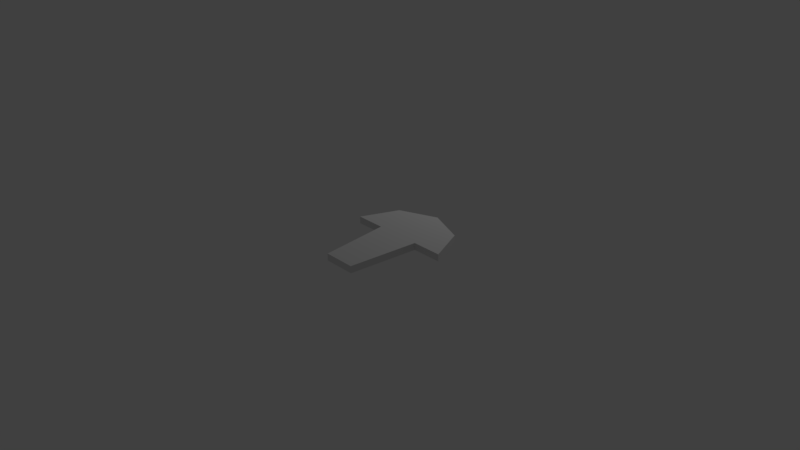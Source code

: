 # Source: mushroom.blend  (saved by Blender 2.79.0; exported with 4.5.12 LTS)
import bpy
from mathutils import Matrix  # noqa: F401  (used for matrix-valued properties, if any)

bpy.ops.wm.read_factory_settings(use_empty=True)
scene = bpy.context.scene
scene.name = 'Scene'

# ---- collections
col_collection_1 = bpy.data.collections.new('Collection 1'); scene.collection.children.link(col_collection_1)

# ---- materials (node trees are filled in below, after node groups)
mat_mushroommat = bpy.data.materials.new('mushroomMat')
mat_mushroommat.alpha_threshold = 0.0
mat_mushroommat.use_transparent_shadow = False
mat_mushroommat.roughness = 0.5

# ---- material node trees

# ---- world
world_world = bpy.data.worlds.new('World'); scene.world = world_world
world_world.color = (0.05088, 0.05088, 0.05088)
world_world.use_sun_shadow = False
world_world.sun_shadow_jitter_overblur = 0.0
world_world.cycles.sampling_method = 'MANUAL'

# ---- cameras
cam_camera = bpy.data.cameras.new('Camera')
cam_camera.clip_end = 100.0
cam_camera.lens = 35.0
cam_camera.sensor_width = 32.0
cam_camera.sensor_height = 18.0
cam_camera.ortho_scale = 7.314
cam_camera.dof.focus_distance = 0.0
cam_camera.dof.aperture_fstop = 128.0

# ---- lights
light_lamp = bpy.data.lights.new('Lamp', 'POINT')
light_lamp.transmission_factor = 0.0
light_lamp.cutoff_distance = 30.0
light_lamp.energy = 100.0
light_lamp.shadow_buffer_clip_start = 1.001
light_lamp.shadow_soft_size = 0.1
light_lamp.shadow_maximum_resolution = 0.006
light_lamp.use_absolute_resolution = True

# ---- meshes
me_plane = bpy.data.meshes.new('Plane')
me_plane.from_pydata([(-0.9, -1.0, 0.0), (0.9, -1.0, 0.0), (-1.3, 1.0, 0.0), (1.3, 1.0, 0.0), (7.451e-09, 2.5, 0.0), (-2.121, 2.061, 0.0), (-3.0, 1.0, 0.0), (3.0, 1.0, 0.0), (2.121, 2.061, 0.0), (-1.3, 1.0, 0.1), (-0.9, -1.0, 0.1), (0.9, -1.0, 0.1), (1.3, 1.0, 0.1), (-2.121, 2.061, 0.1), (7.451e-09, 2.5, 0.1), (-3.0, 1.0, 0.1), (3.0, 1.0, 0.1), (2.121, 2.061, 0.1)], [], [(0, 2, 3, 1), (5, 4, 8, 7, 6), (10, 11, 12, 9), (13, 15, 16, 17, 14), (5, 6, 15, 13), (1, 3, 12, 11), (6, 7, 16, 15), (3, 2, 9, 12), (2, 0, 10, 9), (7, 8, 17, 16), (4, 5, 13, 14), (0, 1, 11, 10), (8, 4, 14, 17)])
_uv = me_plane.uv_layers.new(name='UVMap')
_uv.uv.foreach_set('vector', [0.9259, 0.8, 0.5556, 0.8667, 0.5556, 0.4333, 0.9259, 0.5, 0.08136, 0.8536, 0.0, 0.5, 0.08136, 0.1464, 0.2778, 0.0, 0.2778, 1.0, 0.1972, 0.7711, 0.06017, 0.7711, 0.02972, 0.602, 0.2277, 0.602, 0.06118, 0.8148, -0.005711, 0.725, 0.451, 0.725, 0.3842, 0.8148, 0.2227, 0.8519, 0.6776, 0.6692, 0.6776, 0.5313, 0.6887, 0.5313, 0.6887, 0.6692, 0.6999, 0.8261, 0.6999, 0.9548, 0.6887, 0.9548, 0.6887, 0.8261, 0.2914, 0.4529, 0.2914, 0.1096, 0.2977, 0.1096, 0.2977, 0.4529, 0.9815, 0.4906, 0.9815, 0.2142, 1.0, 0.2142, 1.0, 0.4906, 0.6887, 0.6599, 0.6887, 0.5313, 0.6999, 0.5313, 0.6999, 0.6599, 0.6665, 0.8386, 0.6665, 0.7007, 0.6776, 0.7007, 0.6776, 0.8386, 0.6776, 0.8386, 0.6776, 0.6692, 0.6887, 0.6692, 0.6887, 0.8386, 0.3077, 0.4131, 0.3077, 0.1131, 0.3262, 0.1131, 0.3262, 0.4131, 0.6665, 0.7007, 0.6665, 0.5313, 0.6776, 0.5313, 0.6776, 0.7007])
me_plane.materials.append(mat_mushroommat)
me_plane.use_remesh_preserve_volume = False
me_plane.use_remesh_preserve_attributes = False
me_plane.use_mirror_vertex_groups = False
me_plane.update()

# ---- objects
ob_mushroom = bpy.data.objects.new('Mushroom', me_plane)
ob_lamp = bpy.data.objects.new('Lamp', light_lamp)
ob_camera = bpy.data.objects.new('Camera', cam_camera)

# ---- transforms, parenting, visibility, modifiers, constraints
ob_mushroom.location = (0.0, 0.0, 0.0)
ob_mushroom.scale = (0.25, 0.5, 1.0)
ob_mushroom.lineart.crease_threshold = 0.0
ob_lamp.location = (-0.1482, 4.598, 3.396)
ob_lamp.rotation_euler = (0.6503, 0.05522, 1.866)
ob_lamp.lock_rotations_4d = False
ob_lamp.empty_display_type = 'ARROWS'
ob_lamp.color = (0.0, 0.0, 0.0, 0.0)
ob_lamp.lineart.crease_threshold = 0.0
ob_camera.location = (7.481, -6.508, 5.344)
ob_camera.rotation_euler = (1.109, 0.0, 0.8149)
ob_camera.lock_rotations_4d = False
ob_camera.empty_display_type = 'ARROWS'
ob_camera.color = (0.0, 0.0, 0.0, 0.0)
ob_camera.display_type = 'WIRE'
ob_camera.lineart.crease_threshold = 0.0

# ---- collection membership
col_collection_1.objects.link(ob_mushroom)
col_collection_1.objects.link(ob_lamp)
col_collection_1.objects.link(ob_camera)

# ---- scene / render settings (as saved in the file)
scene.camera = ob_camera
scene.frame_start = 1; scene.frame_end = 250; scene.frame_set(1)
scene.render.engine = 'BLENDER_EEVEE_NEXT'
scene.render.resolution_percentage = 50
scene.render.dither_intensity = 0.0
scene.cycles.use_denoising = False
scene.cycles.samples = 128
scene.cycles.sampling_pattern = 'TABULATED_SOBOL'
scene.cycles.use_adaptive_sampling = False
scene.cycles.use_light_tree = False
scene.cycles.blur_glossy = 0.0
scene.cycles.sample_clamp_indirect = 0.0
scene.view_settings.view_transform = 'Standard'
bpy.context.view_layer.update()
